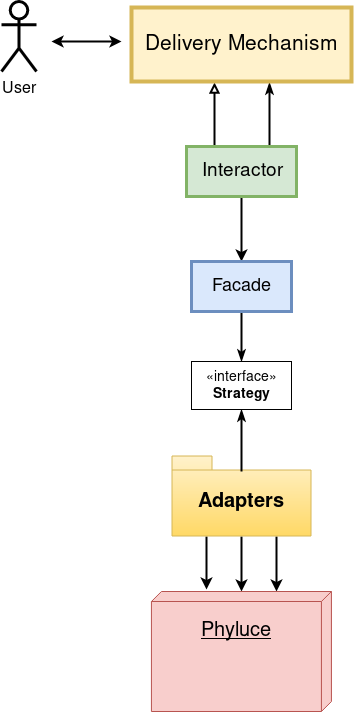

The diagram above was exported from draw.io. Its source (the exported page's mxGraphModel, read from the mxfile embedded in the PNG):
<mxGraphModel dx="1422" dy="795" grid="1" gridSize="10" guides="1" tooltips="1" connect="1" arrows="1" fold="1" page="1" pageScale="1" pageWidth="850" pageHeight="1100" math="0" shadow="0">
  <root>
    <mxCell id="0" />
    <mxCell id="1" parent="0" />
    <mxCell id="I0ZE33RoIlYtpgosH6Py-14" style="edgeStyle=orthogonalEdgeStyle;rounded=0;orthogonalLoop=1;jettySize=auto;html=1;exitX=0.5;exitY=1;exitDx=0;exitDy=0;entryX=0.5;entryY=0;entryDx=0;entryDy=0;strokeWidth=2;" parent="1" source="xJaD9ppI8J21Z4rxE_MC-1" target="xJaD9ppI8J21Z4rxE_MC-2" edge="1">
      <mxGeometry relative="1" as="geometry" />
    </mxCell>
    <mxCell id="I0ZE33RoIlYtpgosH6Py-22" style="edgeStyle=orthogonalEdgeStyle;rounded=0;orthogonalLoop=1;jettySize=auto;html=1;exitX=0.25;exitY=0;exitDx=0;exitDy=0;entryX=0.375;entryY=1.02;entryDx=0;entryDy=0;entryPerimeter=0;startArrow=none;startFill=0;endArrow=block;endFill=0;strokeWidth=2;" parent="1" source="xJaD9ppI8J21Z4rxE_MC-1" target="xJaD9ppI8J21Z4rxE_MC-24" edge="1">
      <mxGeometry relative="1" as="geometry" />
    </mxCell>
    <mxCell id="I0ZE33RoIlYtpgosH6Py-23" style="edgeStyle=orthogonalEdgeStyle;rounded=0;orthogonalLoop=1;jettySize=auto;html=1;exitX=0.75;exitY=0;exitDx=0;exitDy=0;entryX=0.625;entryY=1.017;entryDx=0;entryDy=0;entryPerimeter=0;startArrow=none;startFill=0;endArrow=classicThin;endFill=1;strokeWidth=2;" parent="1" source="xJaD9ppI8J21Z4rxE_MC-1" target="xJaD9ppI8J21Z4rxE_MC-24" edge="1">
      <mxGeometry relative="1" as="geometry" />
    </mxCell>
    <mxCell id="xJaD9ppI8J21Z4rxE_MC-1" value="&lt;font style=&quot;font-size: 19px&quot;&gt;Interactor&lt;/font&gt;" style="rounded=0;whiteSpace=wrap;html=1;strokeWidth=3;strokeColor=#82b366;fillColor=#d5e8d4;" parent="1" vertex="1">
      <mxGeometry x="615" y="205" width="110" height="50" as="geometry" />
    </mxCell>
    <mxCell id="I0ZE33RoIlYtpgosH6Py-18" style="edgeStyle=orthogonalEdgeStyle;rounded=0;orthogonalLoop=1;jettySize=auto;html=1;exitX=0.5;exitY=1;exitDx=0;exitDy=0;entryX=0.5;entryY=0;entryDx=0;entryDy=0;startArrow=none;startFill=0;endArrow=classicThin;endFill=1;strokeWidth=2;" parent="1" source="xJaD9ppI8J21Z4rxE_MC-2" target="xJaD9ppI8J21Z4rxE_MC-10" edge="1">
      <mxGeometry relative="1" as="geometry" />
    </mxCell>
    <mxCell id="xJaD9ppI8J21Z4rxE_MC-2" value="&lt;font style=&quot;font-size: 18px&quot;&gt;Facade&lt;/font&gt;" style="html=1;strokeWidth=3;fillColor=#dae8fc;strokeColor=#6c8ebf;" parent="1" vertex="1">
      <mxGeometry x="620" y="320" width="100" height="50" as="geometry" />
    </mxCell>
    <mxCell id="I0ZE33RoIlYtpgosH6Py-7" style="edgeStyle=orthogonalEdgeStyle;rounded=0;orthogonalLoop=1;jettySize=auto;html=1;exitX=0.5;exitY=1;exitDx=0;exitDy=0;exitPerimeter=0;entryX=0;entryY=0.499;entryDx=0;entryDy=0;entryPerimeter=0;strokeWidth=2;" parent="1" source="xJaD9ppI8J21Z4rxE_MC-3" target="xJaD9ppI8J21Z4rxE_MC-15" edge="1">
      <mxGeometry relative="1" as="geometry" />
    </mxCell>
    <mxCell id="I0ZE33RoIlYtpgosH6Py-9" style="edgeStyle=orthogonalEdgeStyle;rounded=0;orthogonalLoop=1;jettySize=auto;html=1;exitX=0.25;exitY=1;exitDx=0;exitDy=0;exitPerimeter=0;entryX=-0.015;entryY=0.692;entryDx=0;entryDy=0;entryPerimeter=0;strokeWidth=2;" parent="1" source="xJaD9ppI8J21Z4rxE_MC-3" target="xJaD9ppI8J21Z4rxE_MC-15" edge="1">
      <mxGeometry relative="1" as="geometry" />
    </mxCell>
    <mxCell id="I0ZE33RoIlYtpgosH6Py-10" style="edgeStyle=orthogonalEdgeStyle;rounded=0;orthogonalLoop=1;jettySize=auto;html=1;exitX=0.75;exitY=1;exitDx=0;exitDy=0;exitPerimeter=0;entryX=0;entryY=0.306;entryDx=0;entryDy=0;entryPerimeter=0;strokeWidth=2;" parent="1" source="xJaD9ppI8J21Z4rxE_MC-3" target="xJaD9ppI8J21Z4rxE_MC-15" edge="1">
      <mxGeometry relative="1" as="geometry" />
    </mxCell>
    <mxCell id="xJaD9ppI8J21Z4rxE_MC-3" value="&lt;font style=&quot;font-size: 20px&quot;&gt;Adapters&lt;/font&gt;" style="shape=folder;fontStyle=1;spacingTop=10;tabWidth=40;tabHeight=14;tabPosition=left;html=1;gradientColor=#ffd966;fillColor=#fff2cc;strokeColor=#d6b656;" parent="1" vertex="1">
      <mxGeometry x="600.5" y="514.5" width="139" height="80" as="geometry" />
    </mxCell>
    <mxCell id="I0ZE33RoIlYtpgosH6Py-17" style="edgeStyle=orthogonalEdgeStyle;rounded=0;orthogonalLoop=1;jettySize=auto;html=1;exitX=0.5;exitY=1;exitDx=0;exitDy=0;entryX=0.501;entryY=0.189;entryDx=0;entryDy=0;entryPerimeter=0;endArrow=none;endFill=0;strokeWidth=2;startArrow=classicThin;startFill=1;" parent="1" source="xJaD9ppI8J21Z4rxE_MC-10" target="xJaD9ppI8J21Z4rxE_MC-3" edge="1">
      <mxGeometry relative="1" as="geometry" />
    </mxCell>
    <mxCell id="xJaD9ppI8J21Z4rxE_MC-10" value="&lt;font style=&quot;font-size: 14px&quot;&gt;«interface»&lt;br&gt;&lt;/font&gt;&lt;div style=&quot;font-size: 14px&quot;&gt;&lt;font style=&quot;font-size: 14px&quot;&gt;&lt;b&gt;Strategy&lt;/b&gt;&lt;/font&gt;&lt;/div&gt;" style="html=1;" parent="1" vertex="1">
      <mxGeometry x="620" y="420" width="100" height="48" as="geometry" />
    </mxCell>
    <mxCell id="xJaD9ppI8J21Z4rxE_MC-15" value="&lt;blockquote&gt;&lt;blockquote&gt;&lt;div align=&quot;center&quot;&gt;&lt;font style=&quot;font-size: 20px&quot;&gt;Phyluce&lt;/font&gt;&lt;/div&gt;&lt;div style=&quot;font-size: 14px&quot; align=&quot;center&quot;&gt;&lt;font style=&quot;font-size: 14px&quot;&gt;&lt;br&gt;&lt;/font&gt;&lt;/div&gt;&lt;/blockquote&gt;&lt;/blockquote&gt;" style="verticalAlign=top;align=center;spacingTop=8;spacingLeft=2;spacingRight=12;shape=cube;size=10;direction=south;fontStyle=4;html=1;fillColor=#f8cecc;strokeColor=#b85450;" parent="1" vertex="1">
      <mxGeometry x="579.9285714285713" y="650" width="180" height="120" as="geometry" />
    </mxCell>
    <mxCell id="xJaD9ppI8J21Z4rxE_MC-16" value="&lt;div style=&quot;font-size: 16px&quot;&gt;&lt;font style=&quot;font-size: 16px&quot;&gt;User&lt;/font&gt;&lt;/div&gt;&lt;div style=&quot;font-size: 16px&quot;&gt;&lt;br&gt;&lt;/div&gt;" style="shape=umlActor;verticalLabelPosition=bottom;labelBackgroundColor=#ffffff;verticalAlign=top;html=1;strokeWidth=3;" parent="1" vertex="1">
      <mxGeometry x="430" y="60" width="35" height="70" as="geometry" />
    </mxCell>
    <mxCell id="xJaD9ppI8J21Z4rxE_MC-24" value="&lt;font style=&quot;font-size: 21px&quot;&gt;Delivery Mechanism&lt;br&gt;&lt;/font&gt;" style="html=1;strokeColor=#d6b656;strokeWidth=4;align=center;fillColor=#fff2cc;" parent="1" vertex="1">
      <mxGeometry x="560" y="66" width="220" height="74" as="geometry" />
    </mxCell>
    <mxCell id="I0ZE33RoIlYtpgosH6Py-20" value="" style="endArrow=classic;startArrow=classic;html=1;strokeWidth=2;" parent="1" edge="1">
      <mxGeometry width="50" height="50" relative="1" as="geometry">
        <mxPoint x="480" y="100" as="sourcePoint" />
        <mxPoint x="550" y="100" as="targetPoint" />
      </mxGeometry>
    </mxCell>
  </root>
</mxGraphModel>